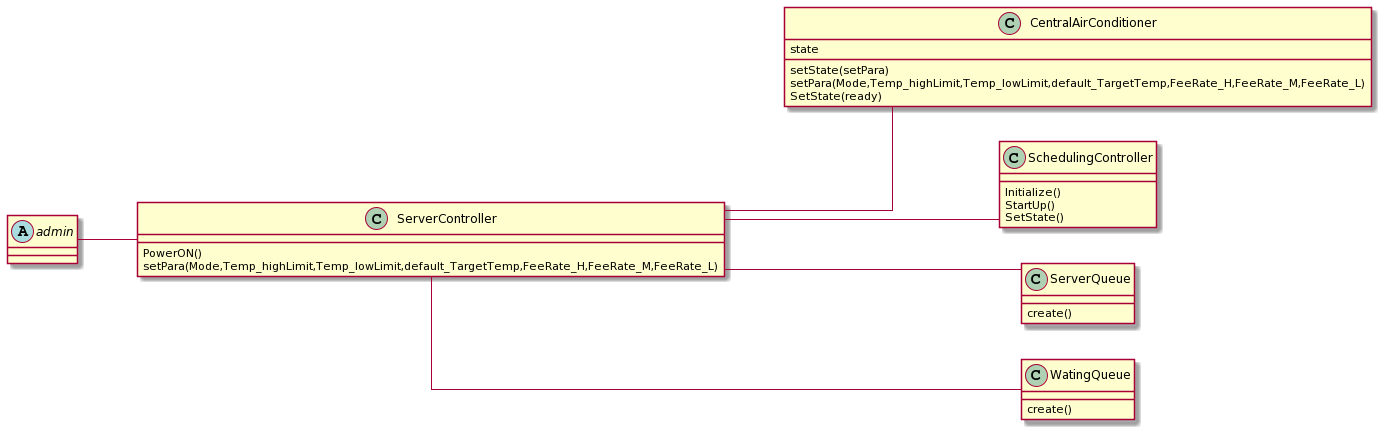

The diagram above was rendered by PlantUML. Its source (embedded in the PNG):
@startuml
skinparam linetype ortho
left to right direction
skinparam classAttributeIconSize 0
abstract class admin {
    
}
class CentralAirConditioner {
    state
    setState(setPara)
    setPara(Mode,Temp_highLimit,Temp_lowLimit,default_TargetTemp,FeeRate_H,FeeRate_M,FeeRate_L)
    SetState(ready)
}
class ServerController {
    PowerON()
    setPara(Mode,Temp_highLimit,Temp_lowLimit,default_TargetTemp,FeeRate_H,FeeRate_M,FeeRate_L)
}
class SchedulingController {
    Initialize()
    StartUp()
    SetState()
}
class ServerQueue {
    create()
}
class WatingQueue {
    create()
}

admin -- ServerController
ServerController -- CentralAirConditioner
ServerController -- SchedulingController
ServerController -- ServerQueue
ServerController -- WatingQueue
@enduml